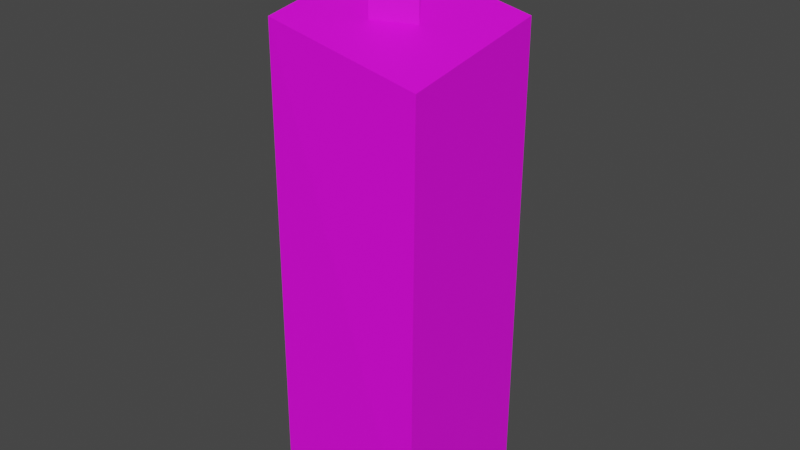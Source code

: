 # Source: candle.blend  (saved by Blender 3.3.6; exported with 4.5.12 LTS)
import bpy
from mathutils import Matrix  # noqa: F401  (used for matrix-valued properties, if any)

bpy.ops.wm.read_factory_settings(use_empty=True)
scene = bpy.context.scene
scene.name = 'Scene'

# ---- collections
col_collection = bpy.data.collections.new('Collection'); scene.collection.children.link(col_collection)

# ---- images (referenced by path relative to the original .blend; pixels are not part of the script)
import os
ASSET_DIR = os.environ.get("B2B_ASSET_DIR", "")  # directory of the original .blend (textures are referenced by path, not embedded)
HERE = os.path.dirname(os.path.abspath(__file__))  # packed textures are extracted next to this script under _unpacked/

def load_image(name, relpath, width, height, colorspace="sRGB"):
    """Load a texture the original file referenced (path relative to the .blend, or extracted next to this script)."""
    p = next((c for c in (os.path.join(HERE, relpath), os.path.join(ASSET_DIR, relpath)) if relpath and os.path.exists(c)), "")
    if p:
        img = bpy.data.images.load(p, check_existing=True)
        img.name = name
    else:  # same state as the original file: an image datablock whose file is absent (Cycles renders it pink)
        img = bpy.data.images.new(name, width, height)
        img.source = "FILE"
        img.filepath = "//" + (relpath or name)
    img.colorspace_settings.name = colorspace
    return img
img_candle = load_image('candle', 'candle.png', 1024, 1024, 'sRGB')

# ---- materials (node trees are filled in below, after node groups)
mat_material = bpy.data.materials.new('Material')
mat_material.alpha_threshold = 0.0
mat_material.use_transparent_shadow = False
mat_material.roughness = 0.5
mat_material.line_color = (0.0, 0.0, 0.0, 1.0)

# ---- material node trees
mat_material.use_nodes = True; mat_material.node_tree.nodes.clear()
_N = mat_material.node_tree.nodes; _L = mat_material.node_tree.links
n0 = _N.new('ShaderNodeOutputMaterial'); n0.name = 'Material Output'; n0.location = (300, 300)
n1 = _N.new('ShaderNodeBsdfPrincipled'); n1.name = 'Principled BSDF'; n1.location = (10, 300)
n1.distribution = 'GGX'
n1.subsurface_method = 'RANDOM_WALK_SKIN'
n1.inputs[3].default_value = 1.45
n1.inputs[27].default_value = (0.0, 0.0, 0.0, 1.0)
n1.inputs[28].default_value = 1.0
n2 = _N.new('ShaderNodeTexImage'); n2.name = 'Image Texture'; n2.location = (-399, 212)
n2.image = img_candle
n2.interpolation = 'Closest'
_L.new(n1.outputs[0], n0.inputs[0])
_L.new(n2.outputs[0], n1.inputs[0])
n0.is_active_output = True

# ---- world
world_world = bpy.data.worlds.new('World'); scene.world = world_world
world_world.use_nodes = True; world_world.node_tree.nodes.clear()
_N = world_world.node_tree.nodes; _L = world_world.node_tree.links
n0 = _N.new('ShaderNodeOutputWorld'); n0.name = 'World Output'; n0.location = (300, 300)
n1 = _N.new('ShaderNodeBackground'); n1.name = 'Background'; n1.location = (10, 300)
n1.inputs[0].default_value = (0.05088, 0.05088, 0.05088, 1.0)
_L.new(n1.outputs[0], n0.inputs[0])
n0.is_active_output = True
world_world.color = (0.05088, 0.05088, 0.05088)
world_world.use_sun_shadow = False
world_world.sun_shadow_jitter_overblur = 0.0

# ---- meshes
me_cube_001 = bpy.data.meshes.new('Cube.001')
me_cube_001.from_pydata([(-0.02645, -0.02652, -1.342e-05), (-0.02534, -0.02691, 0.1671), (-0.02645, 0.02652, -1.342e-05), (-0.02534, 0.02561, 0.1759), (0.02659, -0.02652, -1.342e-05), (0.02687, -0.02561, 0.156), (0.02659, 0.02652, -1.342e-05), (0.02687, 0.02691, 0.1649)], [], [(0, 1, 3, 2), (2, 3, 7, 6), (6, 7, 5, 4), (4, 5, 1, 0), (2, 6, 4, 0), (7, 3, 1, 5)])
_uv = me_cube_001.uv_layers.new(name='UVMap')
_uv.uv.foreach_set('vector', [0.2316, 0.003033, 0.2295, 0.7684, 2.98e-08, 0.7684, 0.0, 0.001835, 0.4632, 0.001835, 0.4632, 0.7684, 0.2348, 0.768, 0.2316, 0.001835, 0.9264, 0.001835, 0.9264, 0.7206, 0.6971, 0.7279, 0.6948, 0.001835, 0.6948, 0.003363, 0.6916, 0.7297, 0.4632, 0.7297, 0.4632, 0.001835, 1.676e-08, 0.7684, 0.2316, 0.7684, 0.2316, 1.0, 0.0, 1.0, 0.9273, 0.7231, 0.9273, 0.9562, 0.6948, 0.9538, 0.6948, 0.7206])
me_cube_001.materials.append(mat_material)
me_cube_001.update()
me_plane = bpy.data.meshes.new('Plane')
me_plane.from_pydata([(0.007252, 3.875e-05, 0.1986), (-0.005575, 0.009805, 0.1986), (0.007252, 3.875e-05, 0.1522), (-0.005575, 0.009805, 0.1522), (-0.004696, -0.007986, 0.1522), (-0.004696, -0.007986, 0.1986)], [], [(5, 1, 3, 4), (0, 5, 4, 2), (2, 3, 1, 0), (5, 0, 1)])
_uv = me_plane.uv_layers.new(name='UVMap')
_uv.uv.foreach_set('vector', [0.5937, 0.9912, 0.5159, 0.9912, 0.5159, 0.7886, 0.5937, 0.7886, 0.6002, 0.9865, 0.5374, 0.9865, 0.5374, 0.7839, 0.6002, 0.7839, 0.5937, 0.7886, 0.5401, 0.7839, 0.5401, 0.9865, 0.5937, 0.9912, 0.5702, 0.9268, 0.5163, 0.8944, 0.5702, 0.849])
me_plane.materials.append(mat_material)
me_plane.update()

# ---- objects
ob_cube = bpy.data.objects.new('Cube', me_cube_001)
ob_plane = bpy.data.objects.new('Plane', me_plane)

# ---- transforms, parenting, visibility, modifiers, constraints
ob_cube.location = (0.0, 0.0, 0.0)
ob_plane.location = (0.0, 0.0, 0.0)

# ---- collection membership
col_collection.objects.link(ob_cube)
col_collection.objects.link(ob_plane)

# ---- scene / render settings (as saved in the file)
scene.frame_start = 1; scene.frame_end = 250; scene.frame_set(1)
scene.render.engine = 'BLENDER_EEVEE_NEXT'
scene.cycles.sampling_pattern = 'TABULATED_SOBOL'
scene.cycles.use_light_tree = False
scene.view_settings.view_transform = 'Filmic'
bpy.context.view_layer.update()

# ---- added for rendering (the .blend has no active camera and no usable light): camera, sun
cam_auto = bpy.data.cameras.new('AutoCamera')
cam_auto.lens = 50.0
cam_auto.sensor_width = 36.0
cam_auto.clip_end = 1000.0
ob_auto_camera = bpy.data.objects.new('AutoCamera', cam_auto)
scene.collection.objects.link(ob_auto_camera)
ob_auto_camera.location = (0.196884, -0.236007, 0.256628)
ob_auto_camera.rotation_euler = (1.09748, -7.21219e-08, 0.694738)
scene.camera = ob_auto_camera
light_auto_sun = bpy.data.lights.new('AutoSun', 'SUN')
light_auto_sun.energy = 3.0
light_auto_sun.angle = 0.0523599
ob_auto_sun = bpy.data.objects.new('AutoSun', light_auto_sun)
scene.collection.objects.link(ob_auto_sun)
ob_auto_sun.rotation_euler = (0.872665, 0.174533, 0.523599)
bpy.context.view_layer.update()

